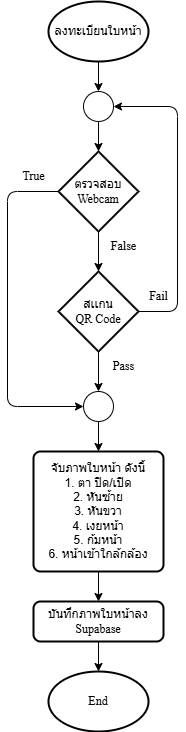

The diagram above was exported from draw.io. Its source (the exported page's mxGraphModel, read from the mxfile embedded in the PNG):
<mxGraphModel dx="1106" dy="-486" grid="1" gridSize="10" guides="1" tooltips="1" connect="1" arrows="1" fold="1" page="1" pageScale="1" pageWidth="850" pageHeight="1100" math="0" shadow="0">
  <root>
    <mxCell id="0" />
    <mxCell id="1" parent="0" />
    <mxCell id="307" value="" style="group" parent="1" vertex="1" connectable="0">
      <mxGeometry x="660" y="1900" width="171" height="730" as="geometry" />
    </mxCell>
    <mxCell id="308" value="&lt;font data-font-src=&quot;https://fonts.googleapis.com/css?family=TH+Sarabun+New&quot; face=&quot;TH Sarabun New&quot;&gt;ลงทะเบียนใบหน้า&lt;/font&gt;" style="strokeWidth=2;html=1;shape=mxgraph.flowchart.start_1;whiteSpace=wrap;movable=1;resizable=1;rotatable=1;deletable=1;editable=1;locked=0;connectable=1;" parent="307" vertex="1">
      <mxGeometry x="41" width="100" height="60" as="geometry" />
    </mxCell>
    <mxCell id="309" value="&lt;div&gt;&lt;font face=&quot;TH Sarabun New&quot; data-font-src=&quot;https://fonts.googleapis.com/css?family=TH+Sarabun+New&quot;&gt;ตรวจสอบ&lt;/font&gt;&lt;/div&gt;&lt;font face=&quot;TH Sarabun New&quot; data-font-src=&quot;https://fonts.googleapis.com/css?family=TH+Sarabun+New&quot;&gt;Webcam&lt;/font&gt;" style="strokeWidth=2;html=1;shape=mxgraph.flowchart.decision;whiteSpace=wrap;movable=1;resizable=1;rotatable=1;deletable=1;editable=1;locked=0;connectable=1;" parent="307" vertex="1">
      <mxGeometry x="51" y="150" width="80" height="80" as="geometry" />
    </mxCell>
    <mxCell id="310" value="&lt;font data-font-src=&quot;https://fonts.googleapis.com/css?family=TH+Sarabun+New&quot; face=&quot;TH Sarabun New&quot;&gt;True&lt;/font&gt;" style="text;html=1;align=center;verticalAlign=middle;resizable=1;points=[];autosize=1;strokeColor=none;fillColor=none;movable=1;rotatable=1;deletable=1;editable=1;locked=0;connectable=1;" parent="307" vertex="1">
      <mxGeometry x="1" y="160" width="50" height="30" as="geometry" />
    </mxCell>
    <mxCell id="311" value="&lt;font data-font-src=&quot;https://fonts.googleapis.com/css?family=TH+Sarabun+New&quot; face=&quot;TH Sarabun New&quot;&gt;False&lt;/font&gt;" style="text;html=1;align=center;verticalAlign=middle;resizable=1;points=[];autosize=1;strokeColor=none;fillColor=none;movable=1;rotatable=1;deletable=1;editable=1;locked=0;connectable=1;" parent="307" vertex="1">
      <mxGeometry x="91" y="230" width="50" height="30" as="geometry" />
    </mxCell>
    <mxCell id="312" style="edgeStyle=none;html=1;entryX=0.5;entryY=0;entryDx=0;entryDy=0;movable=1;resizable=1;rotatable=1;deletable=1;editable=1;locked=0;connectable=1;" parent="307" source="313" target="316" edge="1">
      <mxGeometry relative="1" as="geometry" />
    </mxCell>
    <mxCell id="313" value="&lt;div&gt;&lt;font color=&quot;#000000&quot;&gt;จับภาพใบหน้า ดังนี้&lt;br&gt;1. ตา ปิด/เปิด&lt;/font&gt;&lt;/div&gt;&lt;div&gt;&lt;font color=&quot;#000000&quot;&gt;2. หันซ้าย&lt;/font&gt;&lt;/div&gt;&lt;div&gt;&lt;font color=&quot;#000000&quot;&gt;3. หันขวา&lt;/font&gt;&lt;/div&gt;&lt;div&gt;&lt;font color=&quot;#000000&quot;&gt;4. เงยหน้า&lt;/font&gt;&lt;/div&gt;&lt;div&gt;&lt;font color=&quot;#000000&quot;&gt;5. ก้มหน้า&lt;/font&gt;&lt;/div&gt;&lt;div&gt;&lt;font color=&quot;#000000&quot;&gt;6. หน้าเข้าใกล้กล้อง&lt;/font&gt;&lt;/div&gt;" style="rounded=1;whiteSpace=wrap;html=1;absoluteArcSize=1;arcSize=14;strokeWidth=2;movable=1;resizable=1;rotatable=1;deletable=1;editable=1;locked=0;connectable=1;" parent="307" vertex="1">
      <mxGeometry x="26" y="450" width="130" height="120" as="geometry" />
    </mxCell>
    <mxCell id="314" style="edgeStyle=none;html=1;entryX=0.5;entryY=0;entryDx=0;entryDy=0;movable=1;resizable=1;rotatable=1;deletable=1;editable=1;locked=0;connectable=1;" parent="307" source="315" target="313" edge="1">
      <mxGeometry relative="1" as="geometry" />
    </mxCell>
    <mxCell id="315" value="" style="verticalLabelPosition=bottom;verticalAlign=top;html=1;shape=mxgraph.flowchart.on-page_reference;movable=1;resizable=1;rotatable=1;deletable=1;editable=1;locked=0;connectable=1;" parent="307" vertex="1">
      <mxGeometry x="76" y="390" width="30" height="30" as="geometry" />
    </mxCell>
    <mxCell id="316" value="&lt;font data-font-src=&quot;https://fonts.googleapis.com/css?family=TH+Sarabun+New&quot; face=&quot;TH Sarabun New&quot;&gt;บันทึกภาพใบหน้าลง Supabase&lt;/font&gt;" style="rounded=1;whiteSpace=wrap;html=1;absoluteArcSize=1;arcSize=14;strokeWidth=2;movable=1;resizable=1;rotatable=1;deletable=1;editable=1;locked=0;connectable=1;" parent="307" vertex="1">
      <mxGeometry x="26" y="600" width="130" height="40" as="geometry" />
    </mxCell>
    <mxCell id="317" value="&lt;font face=&quot;TH Sarabun New&quot;&gt;End&lt;/font&gt;" style="strokeWidth=2;html=1;shape=mxgraph.flowchart.start_1;whiteSpace=wrap;movable=1;resizable=1;rotatable=1;deletable=1;editable=1;locked=0;connectable=1;" parent="307" vertex="1">
      <mxGeometry x="41" y="670" width="100" height="60" as="geometry" />
    </mxCell>
    <mxCell id="318" style="edgeStyle=none;html=1;entryX=0.5;entryY=0;entryDx=0;entryDy=0;entryPerimeter=0;movable=1;resizable=1;rotatable=1;deletable=1;editable=1;locked=0;connectable=1;" parent="307" source="316" target="317" edge="1">
      <mxGeometry relative="1" as="geometry" />
    </mxCell>
    <mxCell id="319" value="&lt;font data-font-src=&quot;https://fonts.googleapis.com/css?family=TH+Sarabun+New&quot; face=&quot;TH Sarabun New&quot;&gt;สเเกน&lt;br&gt;&lt;/font&gt;&lt;div&gt;&lt;font data-font-src=&quot;https://fonts.googleapis.com/css?family=TH+Sarabun+New&quot; face=&quot;TH Sarabun New&quot;&gt;QR Code&lt;/font&gt;&lt;/div&gt;" style="strokeWidth=2;html=1;shape=mxgraph.flowchart.decision;whiteSpace=wrap;movable=1;resizable=1;rotatable=1;deletable=1;editable=1;locked=0;connectable=1;" parent="307" vertex="1">
      <mxGeometry x="51" y="270" width="80" height="80" as="geometry" />
    </mxCell>
    <mxCell id="320" value="" style="verticalLabelPosition=bottom;verticalAlign=top;html=1;shape=mxgraph.flowchart.on-page_reference;movable=1;resizable=1;rotatable=1;deletable=1;editable=1;locked=0;connectable=1;" parent="307" vertex="1">
      <mxGeometry x="76" y="90" width="30" height="30" as="geometry" />
    </mxCell>
    <mxCell id="321" style="edgeStyle=none;html=1;entryX=0.5;entryY=0;entryDx=0;entryDy=0;entryPerimeter=0;" parent="307" source="308" target="320" edge="1">
      <mxGeometry relative="1" as="geometry" />
    </mxCell>
    <mxCell id="322" style="edgeStyle=none;html=1;entryX=0.5;entryY=0;entryDx=0;entryDy=0;entryPerimeter=0;" parent="307" source="309" target="319" edge="1">
      <mxGeometry relative="1" as="geometry" />
    </mxCell>
    <mxCell id="323" style="edgeStyle=none;html=1;entryX=0.5;entryY=0;entryDx=0;entryDy=0;entryPerimeter=0;" parent="307" source="320" target="309" edge="1">
      <mxGeometry relative="1" as="geometry" />
    </mxCell>
    <mxCell id="324" style="edgeStyle=none;html=1;entryX=0.5;entryY=0;entryDx=0;entryDy=0;entryPerimeter=0;" parent="307" source="319" target="315" edge="1">
      <mxGeometry relative="1" as="geometry" />
    </mxCell>
    <mxCell id="325" value="&lt;font data-font-src=&quot;https://fonts.googleapis.com/css?family=TH+Sarabun+New&quot; face=&quot;TH Sarabun New&quot;&gt;Pass&lt;/font&gt;" style="text;html=1;align=center;verticalAlign=middle;resizable=1;points=[];autosize=1;strokeColor=none;fillColor=none;movable=1;rotatable=1;deletable=1;editable=1;locked=0;connectable=1;" parent="307" vertex="1">
      <mxGeometry x="96" y="350" width="40" height="30" as="geometry" />
    </mxCell>
    <mxCell id="326" value="&lt;font data-font-src=&quot;https://fonts.googleapis.com/css?family=TH+Sarabun+New&quot; face=&quot;TH Sarabun New&quot;&gt;Fail&lt;/font&gt;" style="text;html=1;align=center;verticalAlign=middle;resizable=1;points=[];autosize=1;strokeColor=none;fillColor=none;movable=1;rotatable=1;deletable=1;editable=1;locked=0;connectable=1;" parent="307" vertex="1">
      <mxGeometry x="131" y="280" width="40" height="30" as="geometry" />
    </mxCell>
    <mxCell id="327" style="edgeStyle=none;html=1;entryX=0;entryY=0.5;entryDx=0;entryDy=0;entryPerimeter=0;" parent="307" source="309" target="315" edge="1">
      <mxGeometry relative="1" as="geometry">
        <Array as="points">
          <mxPoint y="190" />
          <mxPoint y="405" />
        </Array>
      </mxGeometry>
    </mxCell>
    <mxCell id="328" style="edgeStyle=none;html=1;entryX=1;entryY=0.5;entryDx=0;entryDy=0;entryPerimeter=0;" parent="307" source="319" target="320" edge="1">
      <mxGeometry relative="1" as="geometry">
        <Array as="points">
          <mxPoint x="170" y="310" />
          <mxPoint x="170" y="105" />
        </Array>
      </mxGeometry>
    </mxCell>
  </root>
</mxGraphModel>